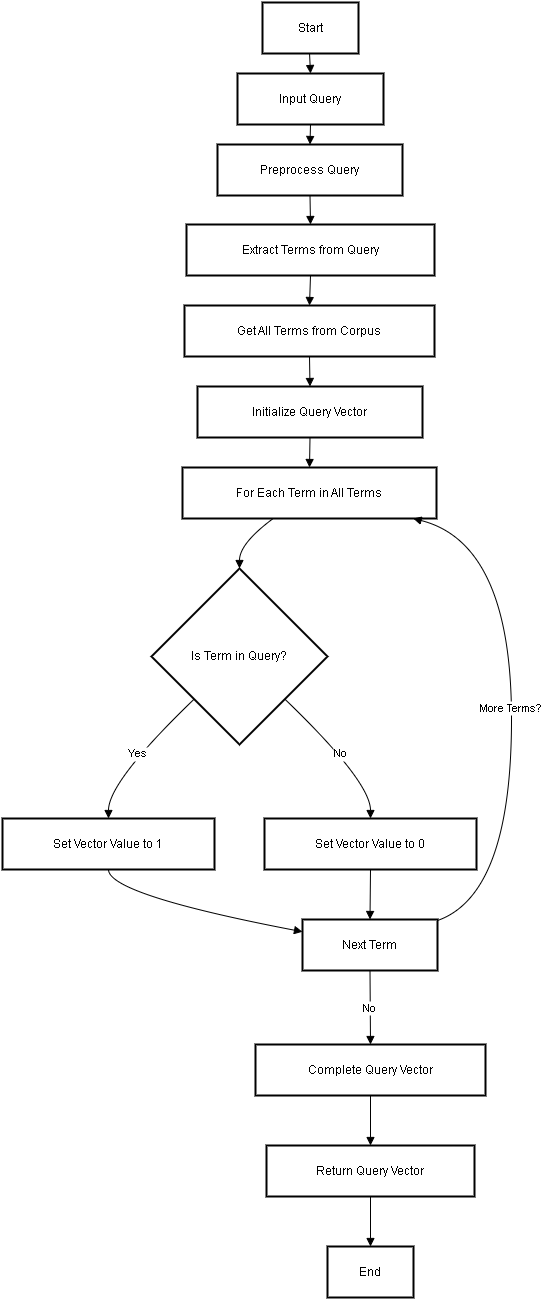

The diagram above was exported from draw.io. Its source (the exported page's mxGraphModel, read from the mxfile embedded in the PNG):
<mxGraphModel dx="1562" dy="810" grid="1" gridSize="10" guides="1" tooltips="1" connect="1" arrows="1" fold="1" page="1" pageScale="1" pageWidth="850" pageHeight="1100" math="0" shadow="0">
  <root>
    <mxCell id="0" />
    <mxCell id="1" parent="0" />
    <mxCell id="2" value="Start" style="whiteSpace=wrap;strokeWidth=2;" vertex="1" parent="1">
      <mxGeometry x="280" y="1060" width="96" height="51" as="geometry" />
    </mxCell>
    <mxCell id="3" value="Input Query" style="whiteSpace=wrap;strokeWidth=2;" vertex="1" parent="1">
      <mxGeometry x="255" y="1131" width="146" height="51" as="geometry" />
    </mxCell>
    <mxCell id="4" value="Preprocess Query" style="whiteSpace=wrap;strokeWidth=2;" vertex="1" parent="1">
      <mxGeometry x="235" y="1202" width="185" height="51" as="geometry" />
    </mxCell>
    <mxCell id="5" value="Extract Terms from Query" style="whiteSpace=wrap;strokeWidth=2;" vertex="1" parent="1">
      <mxGeometry x="204" y="1282" width="248" height="51" as="geometry" />
    </mxCell>
    <mxCell id="6" value="Get All Terms from Corpus" style="whiteSpace=wrap;strokeWidth=2;" vertex="1" parent="1">
      <mxGeometry x="202" y="1363" width="250" height="51" as="geometry" />
    </mxCell>
    <mxCell id="7" value="Initialize Query Vector" style="whiteSpace=wrap;strokeWidth=2;" vertex="1" parent="1">
      <mxGeometry x="215" y="1444" width="225" height="51" as="geometry" />
    </mxCell>
    <mxCell id="8" value="For Each Term in All Terms" style="whiteSpace=wrap;strokeWidth=2;" vertex="1" parent="1">
      <mxGeometry x="200" y="1525" width="254" height="51" as="geometry" />
    </mxCell>
    <mxCell id="9" value="Is Term in Query?" style="rhombus;strokeWidth=2;whiteSpace=wrap;" vertex="1" parent="1">
      <mxGeometry x="169" y="1626" width="176" height="176" as="geometry" />
    </mxCell>
    <mxCell id="10" value="Set Vector Value to 1" style="whiteSpace=wrap;strokeWidth=2;" vertex="1" parent="1">
      <mxGeometry x="20" y="1876" width="212" height="51" as="geometry" />
    </mxCell>
    <mxCell id="11" value="Set Vector Value to 0" style="whiteSpace=wrap;strokeWidth=2;" vertex="1" parent="1">
      <mxGeometry x="282" y="1876" width="212" height="51" as="geometry" />
    </mxCell>
    <mxCell id="12" value="Next Term" style="whiteSpace=wrap;strokeWidth=2;" vertex="1" parent="1">
      <mxGeometry x="320" y="1977" width="135" height="51" as="geometry" />
    </mxCell>
    <mxCell id="13" value="Complete Query Vector" style="whiteSpace=wrap;strokeWidth=2;" vertex="1" parent="1">
      <mxGeometry x="273" y="2102" width="230" height="51" as="geometry" />
    </mxCell>
    <mxCell id="14" value="Return Query Vector" style="whiteSpace=wrap;strokeWidth=2;" vertex="1" parent="1">
      <mxGeometry x="284" y="2203" width="208" height="51" as="geometry" />
    </mxCell>
    <mxCell id="15" value="End" style="whiteSpace=wrap;strokeWidth=2;" vertex="1" parent="1">
      <mxGeometry x="345" y="2304" width="86" height="51" as="geometry" />
    </mxCell>
    <mxCell id="16" value="" style="curved=1;startArrow=none;endArrow=block;exitX=0.49;exitY=1;entryX=0.5;entryY=0;rounded=0;" edge="1" source="2" target="3" parent="1">
      <mxGeometry relative="1" as="geometry">
        <Array as="points" />
      </mxGeometry>
    </mxCell>
    <mxCell id="17" value="" style="curved=1;startArrow=none;endArrow=block;exitX=0.5;exitY=0.99;entryX=0.5;entryY=-0.01;rounded=0;" edge="1" source="3" target="4" parent="1">
      <mxGeometry relative="1" as="geometry">
        <Array as="points" />
      </mxGeometry>
    </mxCell>
    <mxCell id="18" value="" style="curved=1;startArrow=none;endArrow=block;exitX=0.5;exitY=0.99;entryX=0.5;entryY=0.01;rounded=0;" edge="1" source="4" target="5" parent="1">
      <mxGeometry relative="1" as="geometry">
        <Array as="points" />
      </mxGeometry>
    </mxCell>
    <mxCell id="19" value="" style="curved=1;startArrow=none;endArrow=block;exitX=0.5;exitY=1;entryX=0.5;entryY=0;rounded=0;" edge="1" source="5" target="6" parent="1">
      <mxGeometry relative="1" as="geometry">
        <Array as="points" />
      </mxGeometry>
    </mxCell>
    <mxCell id="20" value="" style="curved=1;startArrow=none;endArrow=block;exitX=0.5;exitY=1;entryX=0.5;entryY=0;rounded=0;" edge="1" source="6" target="7" parent="1">
      <mxGeometry relative="1" as="geometry">
        <Array as="points" />
      </mxGeometry>
    </mxCell>
    <mxCell id="21" value="" style="curved=1;startArrow=none;endArrow=block;exitX=0.5;exitY=1;entryX=0.5;entryY=0;rounded=0;" edge="1" source="7" target="8" parent="1">
      <mxGeometry relative="1" as="geometry">
        <Array as="points" />
      </mxGeometry>
    </mxCell>
    <mxCell id="22" value="" style="curved=1;startArrow=none;endArrow=block;exitX=0.36;exitY=0.99;entryX=0.5;entryY=0;rounded=0;" edge="1" source="8" target="9" parent="1">
      <mxGeometry relative="1" as="geometry">
        <Array as="points">
          <mxPoint x="257" y="1601" />
        </Array>
      </mxGeometry>
    </mxCell>
    <mxCell id="23" value="Yes" style="curved=1;startArrow=none;endArrow=block;exitX=0;exitY=0.97;entryX=0.5;entryY=0;rounded=0;" edge="1" source="9" target="10" parent="1">
      <mxGeometry relative="1" as="geometry">
        <Array as="points">
          <mxPoint x="126" y="1839" />
        </Array>
      </mxGeometry>
    </mxCell>
    <mxCell id="24" value="No" style="curved=1;startArrow=none;endArrow=block;exitX=1;exitY=0.97;entryX=0.5;entryY=0;rounded=0;" edge="1" source="9" target="11" parent="1">
      <mxGeometry relative="1" as="geometry">
        <Array as="points">
          <mxPoint x="388" y="1839" />
        </Array>
      </mxGeometry>
    </mxCell>
    <mxCell id="25" value="" style="curved=1;startArrow=none;endArrow=block;exitX=0.5;exitY=1;entryX=0;entryY=0.24;rounded=0;" edge="1" source="10" target="12" parent="1">
      <mxGeometry relative="1" as="geometry">
        <Array as="points">
          <mxPoint x="126" y="1952" />
        </Array>
      </mxGeometry>
    </mxCell>
    <mxCell id="26" value="" style="curved=1;startArrow=none;endArrow=block;exitX=0.5;exitY=1;entryX=0.5;entryY=0;rounded=0;" edge="1" source="11" target="12" parent="1">
      <mxGeometry relative="1" as="geometry">
        <Array as="points" />
      </mxGeometry>
    </mxCell>
    <mxCell id="27" value="More Terms?" style="curved=1;startArrow=none;endArrow=block;exitX=1;exitY=0.02;entryX=0.9;entryY=0.99;rounded=0;" edge="1" source="12" target="8" parent="1">
      <mxGeometry relative="1" as="geometry">
        <Array as="points">
          <mxPoint x="529" y="1952" />
          <mxPoint x="529" y="1601" />
        </Array>
      </mxGeometry>
    </mxCell>
    <mxCell id="28" value="No" style="curved=1;startArrow=none;endArrow=block;exitX=0.5;exitY=0.99;entryX=0.5;entryY=0.01;rounded=0;" edge="1" source="12" target="13" parent="1">
      <mxGeometry relative="1" as="geometry">
        <Array as="points" />
      </mxGeometry>
    </mxCell>
    <mxCell id="29" value="" style="curved=1;startArrow=none;endArrow=block;exitX=0.5;exitY=1;entryX=0.5;entryY=0;rounded=0;" edge="1" source="13" target="14" parent="1">
      <mxGeometry relative="1" as="geometry">
        <Array as="points" />
      </mxGeometry>
    </mxCell>
    <mxCell id="30" value="" style="curved=1;startArrow=none;endArrow=block;exitX=0.5;exitY=1;entryX=0.5;entryY=0;rounded=0;" edge="1" source="14" target="15" parent="1">
      <mxGeometry relative="1" as="geometry">
        <Array as="points" />
      </mxGeometry>
    </mxCell>
  </root>
</mxGraphModel>